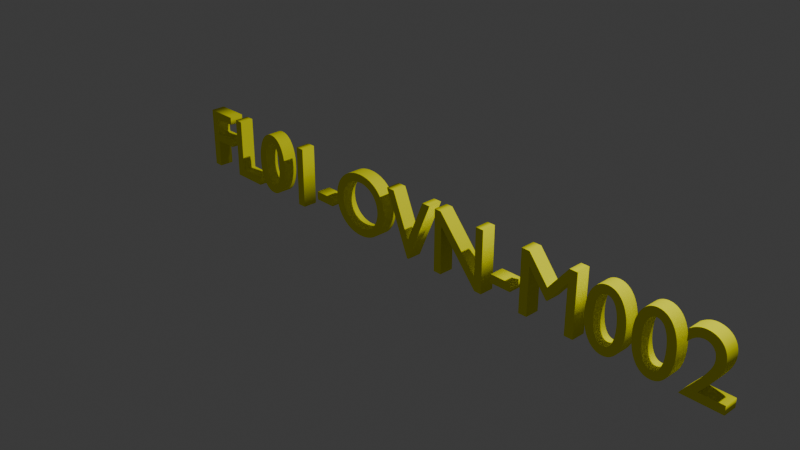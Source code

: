 # Source: FL01-OVN-M002.blend  (saved by Blender 4.1.24; exported with 4.5.12 LTS)
import bpy
from mathutils import Matrix  # noqa: F401  (used for matrix-valued properties, if any)

bpy.ops.wm.read_factory_settings(use_empty=True)
scene = bpy.context.scene
scene.name = 'Scene'

# ---- collections
col_collection = bpy.data.collections.new('Collection'); scene.collection.children.link(col_collection)

# ---- materials (node trees are filled in below, after node groups)
mat_material_001 = bpy.data.materials.new('Material.001')
mat_material_001.diffuse_color = (1.0, 0.9974, 0.00016, 1.0)
mat_material_001.roughness = 0.5
mat_material_001.metallic = 0.5

# ---- material node trees

# ---- world
world_world = bpy.data.worlds.new('World'); scene.world = world_world
world_world.use_nodes = True; world_world.node_tree.nodes.clear()
_N = world_world.node_tree.nodes; _L = world_world.node_tree.links
n0 = _N.new('ShaderNodeOutputWorld'); n0.name = 'World Output'; n0.location = (300, 300)
n1 = _N.new('ShaderNodeBackground'); n1.name = 'Background'; n1.location = (10, 300)
n1.inputs[0].default_value = (0.05088, 0.05088, 0.05088, 1.0)
_L.new(n1.outputs[0], n0.inputs[0])
n0.is_active_output = True
world_world.color = (0.05088, 0.05088, 0.05088)
world_world.use_sun_shadow = False
world_world.sun_shadow_jitter_overblur = 0.0

# ---- cameras
cam_camera = bpy.data.cameras.new('Camera')
cam_camera.clip_end = 100.0
cam_camera.ortho_scale = 7.314

# ---- lights
light_light = bpy.data.lights.new('Light', 'POINT')
light_light.transmission_factor = 0.0
light_light.energy = 1000.0
light_light.shadow_soft_size = 0.1
light_light.shadow_maximum_resolution = 0.006
light_light.use_absolute_resolution = True

# ---- curves / text
txt_text = bpy.data.curves.new('Text', 'FONT')
txt_text.dimensions = '2D'
txt_text.body = 'FL01-OVN-M002'
txt_text.materials.append(mat_material_001)
txt_text.bevel_profile.use_clip = True
txt_text.extrude = 0.08
txt_text.offset_x = -3.199
txt_text.offset_y = -0.341

# ---- objects
ob_light = bpy.data.objects.new('Light', light_light)
ob_camera = bpy.data.objects.new('Camera', cam_camera)
ob_text = bpy.data.objects.new('Text', txt_text)

# ---- transforms, parenting, visibility, modifiers, constraints
ob_light.location = (4.076, 1.005, 5.904)
ob_light.rotation_euler = (0.6503, 0.05522, 1.866)
ob_light.lock_rotations_4d = False
ob_light.empty_display_type = 'ARROWS'
ob_light.color = (0.0, 0.0, 0.0, 0.0)
ob_light.lineart.crease_threshold = 0.0
ob_camera.location = (7.359, -6.926, 4.958)
ob_camera.rotation_euler = (1.109, 0.0, 0.8149)
ob_camera.lock_rotations_4d = False
ob_camera.empty_display_type = 'ARROWS'
ob_camera.color = (0.0, 0.0, 0.0, 0.0)
ob_camera.display_type = 'WIRE'
ob_camera.lineart.crease_threshold = 0.0
ob_text.location = (0.0, 0.0, 0.0)
ob_text.rotation_euler = (1.571, -0.0, 0.0)

# ---- collection membership
col_collection.objects.link(ob_light)
col_collection.objects.link(ob_camera)
col_collection.objects.link(ob_text)

# ---- scene / render settings (as saved in the file)
scene.camera = ob_camera
scene.frame_start = 1; scene.frame_end = 250; scene.frame_set(0)
scene.render.engine = 'BLENDER_EEVEE_NEXT'
scene.cycles.sampling_pattern = 'TABULATED_SOBOL'
scene.eevee.ray_tracing_options.trace_max_roughness = 0.0
bpy.context.view_layer.update()
